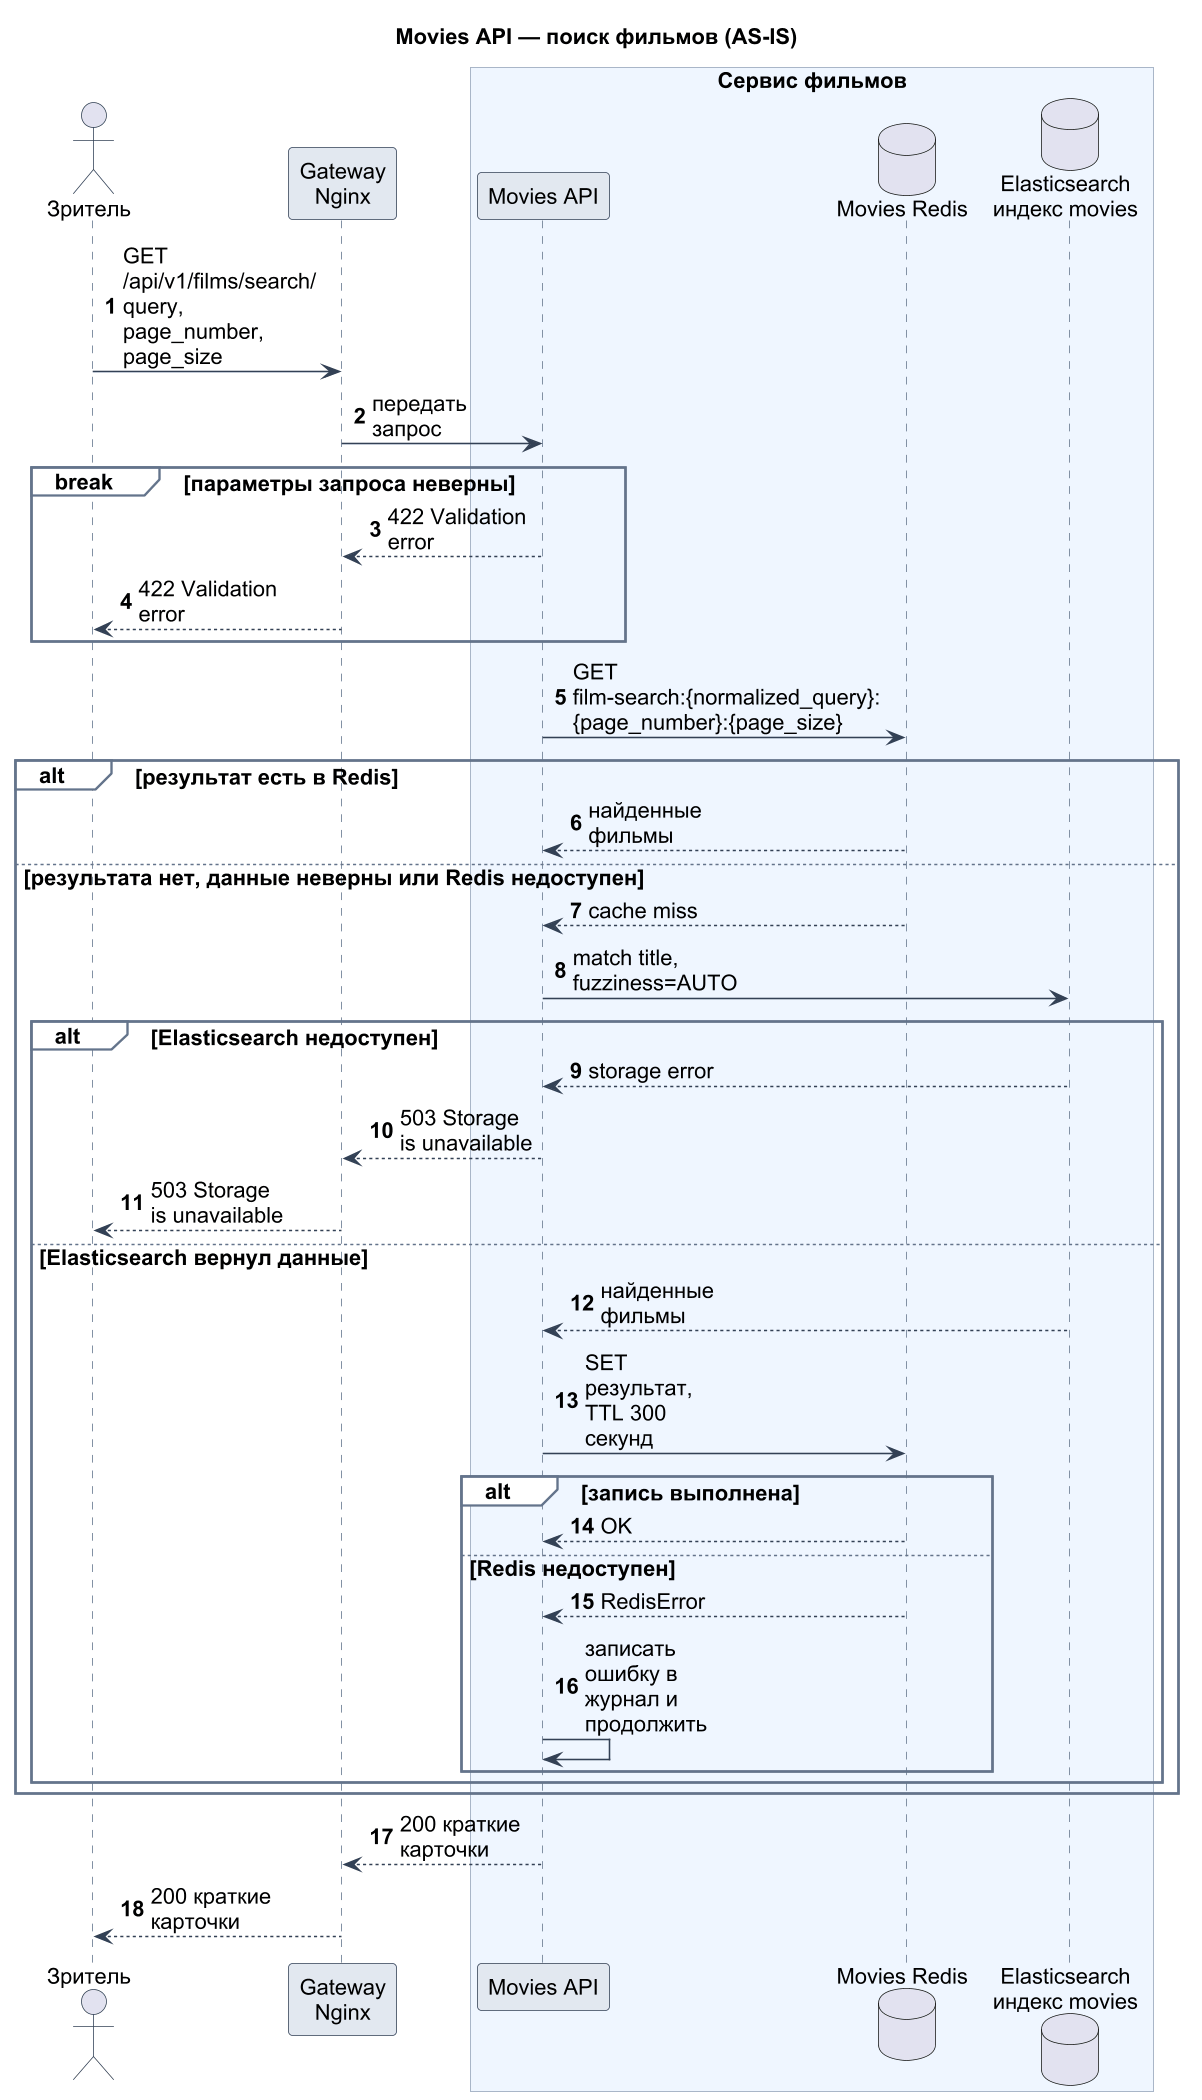

The diagram above was rendered by PlantUML. Its source (embedded in the PNG):
@startuml movies-api-film-search-sequence-as-is

skinparam backgroundColor #FFFFFF
skinparam defaultFontName Arial
skinparam defaultFontSize 14
skinparam dpi 150
skinparam maxMessageSize 90
skinparam responseMessageBelowArrow true
skinparam sequence {
    ArrowColor #334155
    ActorBorderColor #334155
    LifeLineBorderColor #64748B
    LifeLineBackgroundColor #F8FAFC
    ParticipantBorderColor #334155
    ParticipantBackgroundColor #E2E8F0
    BoxBorderColor #94A3B8
    BoxBackgroundColor #F8FAFC
    GroupBorderColor #64748B
    GroupBackgroundColor #F8FAFC
}

title Movies API — поиск фильмов (AS-IS)

autonumber

actor "Зритель" as viewer
participant "Gateway\nNginx" as gateway

box "Сервис фильмов" #EFF6FF
    participant "Movies API" as movies
    database "Movies Redis" as redis
    database "Elasticsearch\nиндекс movies" as elastic
end box

viewer -> gateway: GET /api/v1/films/search/\nquery, page_number, page_size
gateway -> movies: передать запрос

break параметры запроса неверны
    movies --> gateway: 422 Validation error
    gateway --> viewer: 422 Validation error
end

movies -> redis: GET film-search:{normalized_query}:\n{page_number}:{page_size}

alt результат есть в Redis
    redis --> movies: найденные фильмы
else результата нет, данные неверны или Redis недоступен
    redis --> movies: cache miss
    movies -> elastic: match title, fuzziness=AUTO
    alt Elasticsearch недоступен
        elastic --> movies: storage error
        movies --> gateway: 503 Storage is unavailable
        gateway --> viewer: 503 Storage is unavailable
    else Elasticsearch вернул данные
        elastic --> movies: найденные фильмы
        movies -> redis: SET результат, TTL 300 секунд
        alt запись выполнена
            redis --> movies: OK
        else Redis недоступен
            redis --> movies: RedisError
            movies -> movies: записать ошибку в журнал и продолжить
        end
    end
end

movies --> gateway: 200 краткие карточки
gateway --> viewer: 200 краткие карточки

@enduml